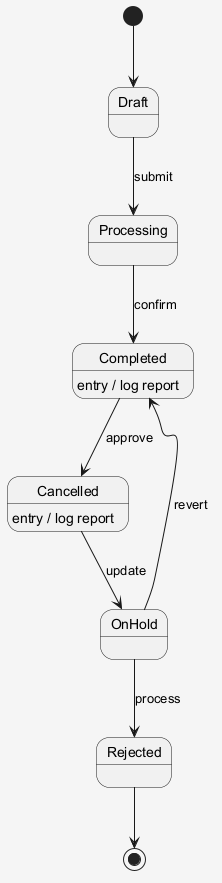

The diagram above was rendered by PlantUML. Its source (embedded in the PNG):
@startuml
skinparam shadowing false
skinparam backgroundColor #F5F5F5
[*] --> Draft
Draft --> Processing : submit
Processing --> Completed : confirm
Completed --> Cancelled : approve
Completed : entry / log report
Cancelled --> OnHold : update
Cancelled : entry / log report
OnHold --> Rejected : process
OnHold --> Completed : revert
Rejected --> [*]
@enduml